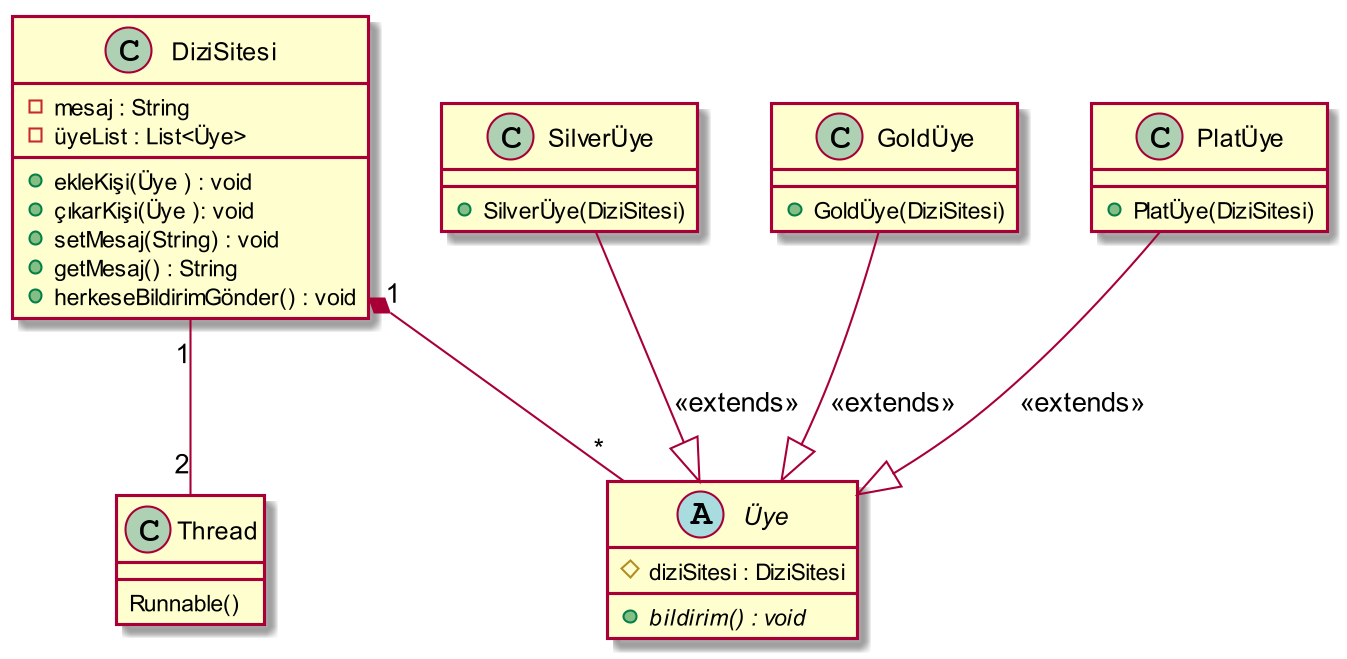

The diagram above was rendered by PlantUML. Its source (embedded in the PNG):
@startuml
skinparam dpi 200


abstract class Üye {

    # diziSitesi : DiziSitesi
    + {abstract} bildirim() : void
}


class DiziSitesi{
    - mesaj : String
    - üyeList : List<Üye>


    + ekleKişi(Üye ) : void
    + çıkarKişi(Üye ): void
    + setMesaj(String) : void
    + getMesaj() : String
    + herkeseBildirimGönder() : void

}


class SilverÜye{

    +SilverÜye(DiziSitesi)

}

class GoldÜye{

    +GoldÜye(DiziSitesi)

}


class PlatÜye{

    +PlatÜye(DiziSitesi)

}


class Thread{
  Runnable()
}



SilverÜye --|> Üye : <<extends>>
GoldÜye --|> Üye : <<extends>>
PlatÜye --|> Üye : <<extends>>
DiziSitesi"1" -- "2"Thread


DiziSitesi"1" *-- "*"Üye

@enduml